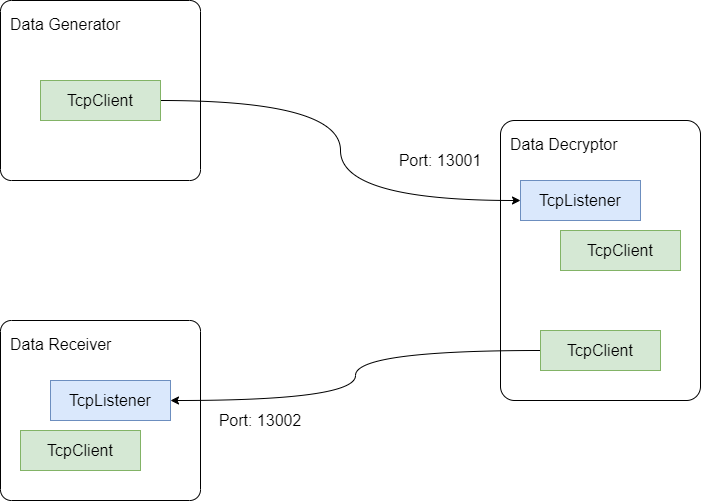

The diagram above was exported from draw.io. Its source (the exported page's mxGraphModel, read from the mxfile embedded in the PNG):
<mxGraphModel dx="1486" dy="770" grid="1" gridSize="10" guides="1" tooltips="1" connect="1" arrows="1" fold="1" page="0" pageScale="1" pageWidth="1169" pageHeight="827" math="0" shadow="0">
  <root>
    <mxCell id="0" />
    <mxCell id="1" parent="0" />
    <mxCell id="dTCtt-dhBfJ89U_WSwHg-1" value="Data Decryptor" style="rounded=1;whiteSpace=wrap;html=1;spacingTop=8;spacingLeft=8;verticalAlign=top;align=left;fontSize=16;arcSize=7;" parent="1" vertex="1">
      <mxGeometry x="380" y="120" width="200" height="280" as="geometry" />
    </mxCell>
    <mxCell id="dTCtt-dhBfJ89U_WSwHg-2" value="Data Receiver" style="rounded=1;whiteSpace=wrap;html=1;spacingTop=8;spacingLeft=8;verticalAlign=top;align=left;fontSize=16;arcSize=6;" parent="1" vertex="1">
      <mxGeometry x="-120" y="320" width="200" height="180" as="geometry" />
    </mxCell>
    <mxCell id="dTCtt-dhBfJ89U_WSwHg-3" value="Data Generator" style="rounded=1;whiteSpace=wrap;html=1;spacingTop=8;spacingLeft=8;verticalAlign=top;align=left;fontSize=16;arcSize=6;" parent="1" vertex="1">
      <mxGeometry x="-120" width="200" height="180" as="geometry" />
    </mxCell>
    <mxCell id="dTCtt-dhBfJ89U_WSwHg-4" style="rounded=0;orthogonalLoop=1;jettySize=auto;html=1;exitX=1;exitY=0.5;exitDx=0;exitDy=0;entryX=0;entryY=0.5;entryDx=0;entryDy=0;fontSize=16;edgeStyle=orthogonalEdgeStyle;curved=1;" parent="1" source="dTCtt-dhBfJ89U_WSwHg-10" target="dTCtt-dhBfJ89U_WSwHg-8" edge="1">
      <mxGeometry relative="1" as="geometry" />
    </mxCell>
    <mxCell id="dTCtt-dhBfJ89U_WSwHg-5" style="rounded=0;orthogonalLoop=1;jettySize=auto;html=1;exitX=0;exitY=0.5;exitDx=0;exitDy=0;entryX=1;entryY=0.5;entryDx=0;entryDy=0;fontSize=16;edgeStyle=orthogonalEdgeStyle;curved=1;" parent="1" source="dTCtt-dhBfJ89U_WSwHg-9" target="dTCtt-dhBfJ89U_WSwHg-12" edge="1">
      <mxGeometry relative="1" as="geometry" />
    </mxCell>
    <mxCell id="dTCtt-dhBfJ89U_WSwHg-6" value="Port: 13001" style="text;html=1;strokeColor=none;fillColor=none;align=center;verticalAlign=middle;whiteSpace=wrap;rounded=0;fontSize=16;" parent="1" vertex="1">
      <mxGeometry x="270" y="150" width="100" height="20" as="geometry" />
    </mxCell>
    <mxCell id="dTCtt-dhBfJ89U_WSwHg-7" value="Port: 13002" style="text;html=1;strokeColor=none;fillColor=none;align=center;verticalAlign=middle;whiteSpace=wrap;rounded=0;fontSize=16;" parent="1" vertex="1">
      <mxGeometry x="90" y="410" width="100" height="20" as="geometry" />
    </mxCell>
    <mxCell id="dTCtt-dhBfJ89U_WSwHg-8" value="TcpListener" style="rounded=0;whiteSpace=wrap;html=1;fontSize=16;align=center;fillColor=#dae8fc;strokeColor=#6c8ebf;" parent="1" vertex="1">
      <mxGeometry x="400" y="180" width="120" height="40" as="geometry" />
    </mxCell>
    <mxCell id="dTCtt-dhBfJ89U_WSwHg-9" value="TcpClient" style="rounded=0;whiteSpace=wrap;html=1;fontSize=16;align=center;fillColor=#d5e8d4;strokeColor=#82b366;" parent="1" vertex="1">
      <mxGeometry x="420" y="330" width="120" height="40" as="geometry" />
    </mxCell>
    <mxCell id="dTCtt-dhBfJ89U_WSwHg-10" value="TcpClient" style="rounded=0;whiteSpace=wrap;html=1;fontSize=16;align=center;fillColor=#d5e8d4;strokeColor=#82b366;" parent="1" vertex="1">
      <mxGeometry x="-80" y="80" width="120" height="40" as="geometry" />
    </mxCell>
    <mxCell id="dTCtt-dhBfJ89U_WSwHg-11" value="TcpClient" style="rounded=0;whiteSpace=wrap;html=1;fontSize=16;align=center;fillColor=#d5e8d4;strokeColor=#82b366;" parent="1" vertex="1">
      <mxGeometry x="-100" y="430" width="120" height="40" as="geometry" />
    </mxCell>
    <mxCell id="dTCtt-dhBfJ89U_WSwHg-12" value="TcpListener" style="rounded=0;whiteSpace=wrap;html=1;fontSize=16;align=center;fillColor=#dae8fc;strokeColor=#6c8ebf;" parent="1" vertex="1">
      <mxGeometry x="-70" y="380" width="120" height="40" as="geometry" />
    </mxCell>
    <mxCell id="dTCtt-dhBfJ89U_WSwHg-13" value="TcpClient" style="rounded=0;whiteSpace=wrap;html=1;fontSize=16;align=center;fillColor=#d5e8d4;strokeColor=#82b366;" parent="1" vertex="1">
      <mxGeometry x="440" y="230" width="120" height="40" as="geometry" />
    </mxCell>
  </root>
</mxGraphModel>